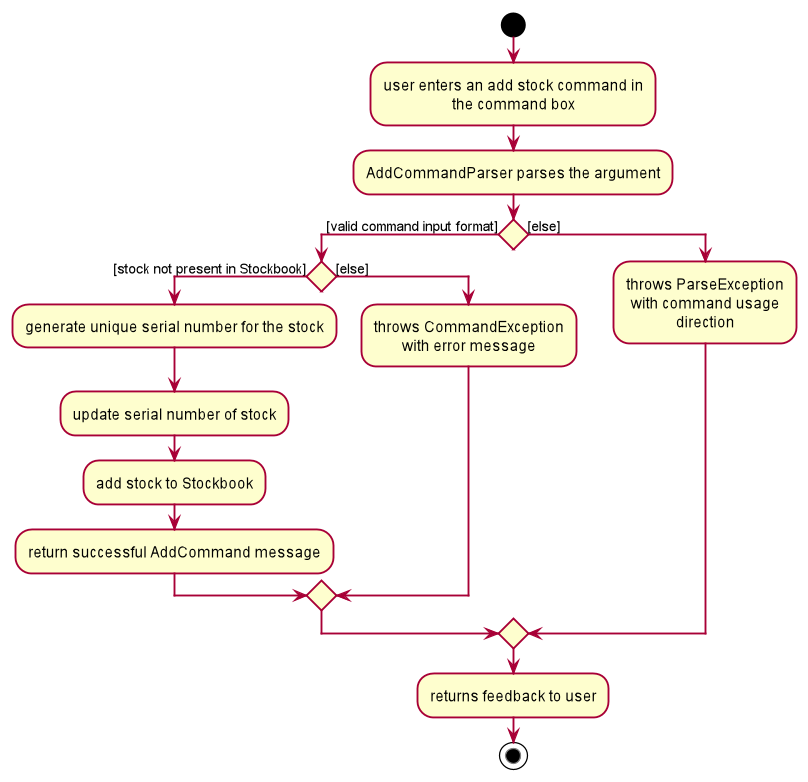

The diagram above was rendered by PlantUML. Its source (embedded in the PNG):
@startuml








skinparam BackgroundColor #FFFFFFF

skinparam Shadowing false

skinparam Class {
    FontColor #FFFFFF
    BorderThickness 1
    BorderColor #FFFFFF
    StereotypeFontColor #FFFFFF
    FontName Arial
}

skinparam Actor {
    BorderColor #000000
    Color #000000
    FontName Arial
}

skinparam Sequence {
    MessageAlign center
    BoxFontSize 15
    BoxPadding 0
    BoxFontColor #FFFFFF
    FontName Arial
}

skinparam Participant {
    FontColor #FFFFFFF
    Padding 20
}

skinparam MinClassWidth 50
skinparam ParticipantPadding 10
skinparam Shadowing false
skinparam DefaultTextAlignment center
skinparam packageStyle Rectangle

hide footbox
hide members
hide circle

start

:user enters an add stock command in
the command box;

:AddCommandParser parses the argument;

if () then ([valid command input format])
    if () then ([stock not present in Stockbook])
        :generate unique serial number for the stock;
        :update serial number of stock;
        :add stock to Stockbook;
        :return successful AddCommand message;
    else ([else])
        :throws CommandException
        with error message;
    endif
else ([else])
    :throws ParseException
    with command usage
    direction;
endif
:returns feedback to user;

stop

@enduml